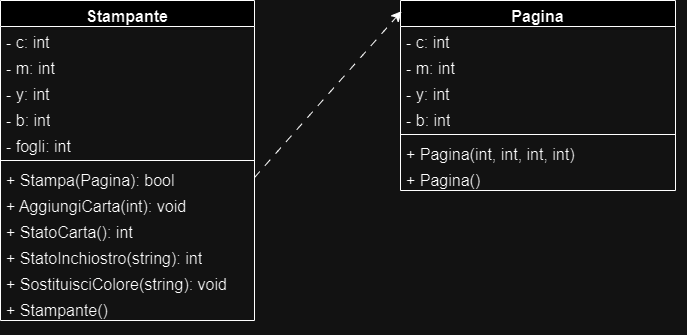

The diagram above was exported from draw.io. Its source (the exported page's mxGraphModel, read from the mxfile embedded in the PNG):
<mxGraphModel dx="1962" dy="1315" grid="0" gridSize="10" guides="1" tooltips="1" connect="1" arrows="1" fold="1" page="0" pageScale="1" pageWidth="827" pageHeight="1169" math="0" shadow="0">
  <root>
    <mxCell id="0" />
    <mxCell id="1" parent="0" />
    <mxCell id="C0yD62gL2RImBMSCWm7h-1" value="Stampante" style="swimlane;fontStyle=1;align=center;verticalAlign=top;childLayout=stackLayout;horizontal=1;startSize=26;horizontalStack=0;resizeParent=1;resizeParentMax=0;resizeLast=0;collapsible=1;marginBottom=0;whiteSpace=wrap;html=1;fontSize=16;" vertex="1" parent="1">
      <mxGeometry x="-267" y="-64" width="254" height="320" as="geometry" />
    </mxCell>
    <mxCell id="C0yD62gL2RImBMSCWm7h-2" value="- c: int" style="text;strokeColor=none;fillColor=none;align=left;verticalAlign=top;spacingLeft=4;spacingRight=4;overflow=hidden;rotatable=0;points=[[0,0.5],[1,0.5]];portConstraint=eastwest;whiteSpace=wrap;html=1;fontSize=16;" vertex="1" parent="C0yD62gL2RImBMSCWm7h-1">
      <mxGeometry y="26" width="254" height="26" as="geometry" />
    </mxCell>
    <mxCell id="C0yD62gL2RImBMSCWm7h-6" value="- m: int" style="text;strokeColor=none;fillColor=none;align=left;verticalAlign=top;spacingLeft=4;spacingRight=4;overflow=hidden;rotatable=0;points=[[0,0.5],[1,0.5]];portConstraint=eastwest;whiteSpace=wrap;html=1;fontSize=16;" vertex="1" parent="C0yD62gL2RImBMSCWm7h-1">
      <mxGeometry y="52" width="254" height="26" as="geometry" />
    </mxCell>
    <mxCell id="C0yD62gL2RImBMSCWm7h-7" value="- y: int" style="text;strokeColor=none;fillColor=none;align=left;verticalAlign=top;spacingLeft=4;spacingRight=4;overflow=hidden;rotatable=0;points=[[0,0.5],[1,0.5]];portConstraint=eastwest;whiteSpace=wrap;html=1;fontSize=16;" vertex="1" parent="C0yD62gL2RImBMSCWm7h-1">
      <mxGeometry y="78" width="254" height="26" as="geometry" />
    </mxCell>
    <mxCell id="C0yD62gL2RImBMSCWm7h-5" value="- b: int" style="text;strokeColor=none;fillColor=none;align=left;verticalAlign=top;spacingLeft=4;spacingRight=4;overflow=hidden;rotatable=0;points=[[0,0.5],[1,0.5]];portConstraint=eastwest;whiteSpace=wrap;html=1;fontSize=16;" vertex="1" parent="C0yD62gL2RImBMSCWm7h-1">
      <mxGeometry y="104" width="254" height="26" as="geometry" />
    </mxCell>
    <mxCell id="C0yD62gL2RImBMSCWm7h-8" value="- fogli: int" style="text;strokeColor=none;fillColor=none;align=left;verticalAlign=top;spacingLeft=4;spacingRight=4;overflow=hidden;rotatable=0;points=[[0,0.5],[1,0.5]];portConstraint=eastwest;whiteSpace=wrap;html=1;fontSize=16;" vertex="1" parent="C0yD62gL2RImBMSCWm7h-1">
      <mxGeometry y="130" width="254" height="26" as="geometry" />
    </mxCell>
    <mxCell id="C0yD62gL2RImBMSCWm7h-3" value="" style="line;strokeWidth=1;fillColor=none;align=left;verticalAlign=middle;spacingTop=-1;spacingLeft=3;spacingRight=3;rotatable=0;labelPosition=right;points=[];portConstraint=eastwest;strokeColor=inherit;fontSize=16;" vertex="1" parent="C0yD62gL2RImBMSCWm7h-1">
      <mxGeometry y="156" width="254" height="8" as="geometry" />
    </mxCell>
    <mxCell id="C0yD62gL2RImBMSCWm7h-12" value="+ Stampa(Pagina): bool" style="text;strokeColor=none;fillColor=none;align=left;verticalAlign=top;spacingLeft=4;spacingRight=4;overflow=hidden;rotatable=0;points=[[0,0.5],[1,0.5]];portConstraint=eastwest;whiteSpace=wrap;html=1;fontSize=16;" vertex="1" parent="C0yD62gL2RImBMSCWm7h-1">
      <mxGeometry y="164" width="254" height="26" as="geometry" />
    </mxCell>
    <mxCell id="C0yD62gL2RImBMSCWm7h-4" value="+ AggiungiCarta(int): void" style="text;strokeColor=none;fillColor=none;align=left;verticalAlign=top;spacingLeft=4;spacingRight=4;overflow=hidden;rotatable=0;points=[[0,0.5],[1,0.5]];portConstraint=eastwest;whiteSpace=wrap;html=1;fontSize=16;" vertex="1" parent="C0yD62gL2RImBMSCWm7h-1">
      <mxGeometry y="190" width="254" height="26" as="geometry" />
    </mxCell>
    <mxCell id="C0yD62gL2RImBMSCWm7h-13" value="+ StatoCarta(): int" style="text;strokeColor=none;fillColor=none;align=left;verticalAlign=top;spacingLeft=4;spacingRight=4;overflow=hidden;rotatable=0;points=[[0,0.5],[1,0.5]];portConstraint=eastwest;whiteSpace=wrap;html=1;fontSize=16;" vertex="1" parent="C0yD62gL2RImBMSCWm7h-1">
      <mxGeometry y="216" width="254" height="26" as="geometry" />
    </mxCell>
    <mxCell id="C0yD62gL2RImBMSCWm7h-11" value="+ StatoInchiostro(string): int" style="text;strokeColor=none;fillColor=none;align=left;verticalAlign=top;spacingLeft=4;spacingRight=4;overflow=hidden;rotatable=0;points=[[0,0.5],[1,0.5]];portConstraint=eastwest;whiteSpace=wrap;html=1;fontSize=16;" vertex="1" parent="C0yD62gL2RImBMSCWm7h-1">
      <mxGeometry y="242" width="254" height="26" as="geometry" />
    </mxCell>
    <mxCell id="C0yD62gL2RImBMSCWm7h-9" value="+ SostituisciColore(string): void" style="text;strokeColor=none;fillColor=none;align=left;verticalAlign=top;spacingLeft=4;spacingRight=4;overflow=hidden;rotatable=0;points=[[0,0.5],[1,0.5]];portConstraint=eastwest;whiteSpace=wrap;html=1;fontSize=16;" vertex="1" parent="C0yD62gL2RImBMSCWm7h-1">
      <mxGeometry y="268" width="254" height="26" as="geometry" />
    </mxCell>
    <mxCell id="C0yD62gL2RImBMSCWm7h-10" value="+ Stampante()" style="text;strokeColor=none;fillColor=none;align=left;verticalAlign=top;spacingLeft=4;spacingRight=4;overflow=hidden;rotatable=0;points=[[0,0.5],[1,0.5]];portConstraint=eastwest;whiteSpace=wrap;html=1;fontSize=16;" vertex="1" parent="C0yD62gL2RImBMSCWm7h-1">
      <mxGeometry y="294" width="254" height="26" as="geometry" />
    </mxCell>
    <mxCell id="C0yD62gL2RImBMSCWm7h-14" value="Pagina" style="swimlane;fontStyle=1;align=center;verticalAlign=top;childLayout=stackLayout;horizontal=1;startSize=26;horizontalStack=0;resizeParent=1;resizeParentMax=0;resizeLast=0;collapsible=1;marginBottom=0;whiteSpace=wrap;html=1;fontSize=16;" vertex="1" parent="1">
      <mxGeometry x="133" y="-64" width="275" height="190" as="geometry" />
    </mxCell>
    <mxCell id="C0yD62gL2RImBMSCWm7h-18" value="- c: int" style="text;strokeColor=none;fillColor=none;align=left;verticalAlign=top;spacingLeft=4;spacingRight=4;overflow=hidden;rotatable=0;points=[[0,0.5],[1,0.5]];portConstraint=eastwest;whiteSpace=wrap;html=1;fontSize=16;" vertex="1" parent="C0yD62gL2RImBMSCWm7h-14">
      <mxGeometry y="26" width="275" height="26" as="geometry" />
    </mxCell>
    <mxCell id="C0yD62gL2RImBMSCWm7h-19" value="- m: int" style="text;strokeColor=none;fillColor=none;align=left;verticalAlign=top;spacingLeft=4;spacingRight=4;overflow=hidden;rotatable=0;points=[[0,0.5],[1,0.5]];portConstraint=eastwest;whiteSpace=wrap;html=1;fontSize=16;" vertex="1" parent="C0yD62gL2RImBMSCWm7h-14">
      <mxGeometry y="52" width="275" height="26" as="geometry" />
    </mxCell>
    <mxCell id="C0yD62gL2RImBMSCWm7h-20" value="- y: int" style="text;strokeColor=none;fillColor=none;align=left;verticalAlign=top;spacingLeft=4;spacingRight=4;overflow=hidden;rotatable=0;points=[[0,0.5],[1,0.5]];portConstraint=eastwest;whiteSpace=wrap;html=1;fontSize=16;" vertex="1" parent="C0yD62gL2RImBMSCWm7h-14">
      <mxGeometry y="78" width="275" height="26" as="geometry" />
    </mxCell>
    <mxCell id="C0yD62gL2RImBMSCWm7h-21" value="- b: int" style="text;strokeColor=none;fillColor=none;align=left;verticalAlign=top;spacingLeft=4;spacingRight=4;overflow=hidden;rotatable=0;points=[[0,0.5],[1,0.5]];portConstraint=eastwest;whiteSpace=wrap;html=1;fontSize=16;" vertex="1" parent="C0yD62gL2RImBMSCWm7h-14">
      <mxGeometry y="104" width="275" height="26" as="geometry" />
    </mxCell>
    <mxCell id="C0yD62gL2RImBMSCWm7h-16" value="" style="line;strokeWidth=1;fillColor=none;align=left;verticalAlign=middle;spacingTop=-1;spacingLeft=3;spacingRight=3;rotatable=0;labelPosition=right;points=[];portConstraint=eastwest;strokeColor=inherit;fontSize=16;" vertex="1" parent="C0yD62gL2RImBMSCWm7h-14">
      <mxGeometry y="130" width="275" height="8" as="geometry" />
    </mxCell>
    <mxCell id="C0yD62gL2RImBMSCWm7h-17" value="+ Pagina(int, int, int, int)" style="text;strokeColor=none;fillColor=none;align=left;verticalAlign=top;spacingLeft=4;spacingRight=4;overflow=hidden;rotatable=0;points=[[0,0.5],[1,0.5]];portConstraint=eastwest;whiteSpace=wrap;html=1;fontSize=16;" vertex="1" parent="C0yD62gL2RImBMSCWm7h-14">
      <mxGeometry y="138" width="275" height="26" as="geometry" />
    </mxCell>
    <mxCell id="C0yD62gL2RImBMSCWm7h-22" value="+ Pagina()" style="text;strokeColor=none;fillColor=none;align=left;verticalAlign=top;spacingLeft=4;spacingRight=4;overflow=hidden;rotatable=0;points=[[0,0.5],[1,0.5]];portConstraint=eastwest;whiteSpace=wrap;html=1;fontSize=16;" vertex="1" parent="C0yD62gL2RImBMSCWm7h-14">
      <mxGeometry y="164" width="275" height="26" as="geometry" />
    </mxCell>
    <mxCell id="C0yD62gL2RImBMSCWm7h-23" value="" style="endArrow=classic;html=1;rounded=0;fontSize=12;startSize=8;endSize=8;curved=1;exitX=1;exitY=0.5;exitDx=0;exitDy=0;entryX=0.004;entryY=0.056;entryDx=0;entryDy=0;entryPerimeter=0;dashed=1;dashPattern=8 8;" edge="1" parent="1" source="C0yD62gL2RImBMSCWm7h-12" target="C0yD62gL2RImBMSCWm7h-14">
      <mxGeometry width="50" height="50" relative="1" as="geometry">
        <mxPoint x="37" y="116" as="sourcePoint" />
        <mxPoint x="87" y="66" as="targetPoint" />
      </mxGeometry>
    </mxCell>
  </root>
</mxGraphModel>